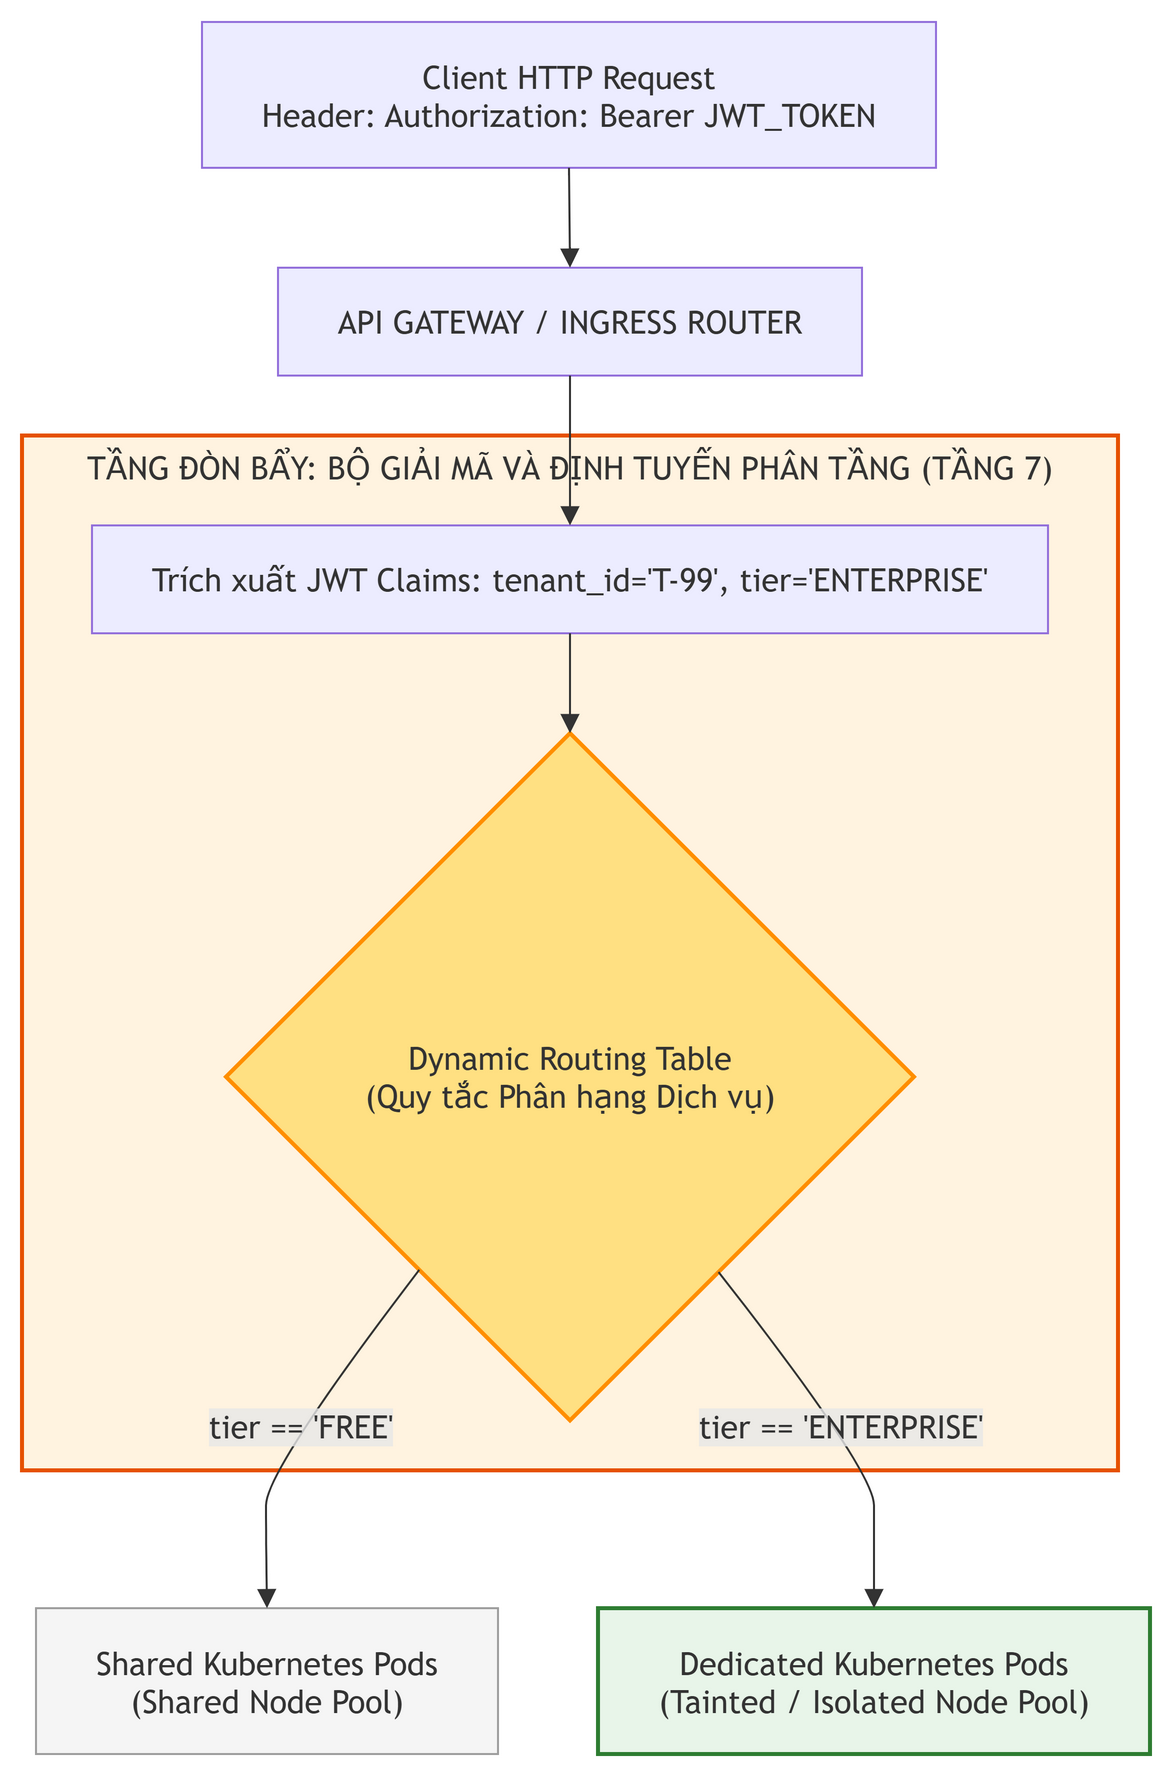

The diagram above was exported from draw.io. Its source (the exported page's mxGraphModel, read from the mxfile embedded in the PNG):
<mxGraphModel grid="0" gridSize="10" guides="1" tooltips="1" connect="1" arrows="1" fold="0" page="0" pageScale="1" pageWidth="850" pageHeight="1100" math="0" shadow="0">
  <root>
    <mxCell id="0" />
    <mxCell id="1" parent="0" />
    <UserObject label="TẦNG ĐÒN BẨY: BỘ GIẢI MÃ VÀ ĐỊNH TUYẾN PHÂN TẦNG (TẦNG 7)" mermaidId="n:Gateway_ZoomIn" mermaidBaseStyle="html=1;whiteSpace=wrap;strokeWidth=2;verticalAlign=top;fillColor=#fff3e0;strokeColor=#e65100;fontColor=light-dark(#333333,#cccccc);fontFamily=Trebuchet MS,Verdana,Arial,sans-serif;fontSize=16;" mermaidBaseValue="TẦNG ĐÒN BẨY: BỘ GIẢI MÃ VÀ ĐỊNH TUYẾN PHÂN TẦNG (TẦNG 7)" id="2">
      <mxCell parent="1" style="html=1;whiteSpace=wrap;strokeWidth=2;verticalAlign=top;fillColor=#fff3e0;strokeColor=#e65100;fontColor=light-dark(#333333,#cccccc);fontFamily=Trebuchet MS,Verdana,Arial,sans-serif;fontSize=16;" vertex="1">
        <mxGeometry height="518" width="548" x="43" y="215" as="geometry" />
      </mxCell>
    </UserObject>
    <UserObject label="Trích xuất JWT Claims: tenant_id='T-99', tier='ENTERPRISE'" mermaidId="n:JWTParser" mermaidBaseStyle="html=1;whiteSpace=wrap;strokeWidth=1;fillColor=light-dark(#ECECFF,#1f2020);strokeColor=light-dark(#9370DB,#cccccc);fontColor=light-dark(#333333,#cccccc);fontFamily=Trebuchet MS,Verdana,Arial,sans-serif;fontSize=16;" mermaidBaseValue="Trích xuất JWT Claims: tenant_id='T-99', tier='ENTERPRISE'" id="3">
      <mxCell parent="2" style="html=1;whiteSpace=wrap;strokeWidth=1;fillColor=light-dark(#ECECFF,#1f2020);strokeColor=light-dark(#9370DB,#cccccc);fontColor=light-dark(#333333,#cccccc);fontFamily=Trebuchet MS,Verdana,Arial,sans-serif;fontSize=16;" vertex="1">
        <mxGeometry height="54" width="478" x="35" y="45" as="geometry" />
      </mxCell>
    </UserObject>
    <UserObject label="Dynamic Routing Table&#10;(Quy tắc Phân hạng Dịch vụ)" mermaidId="n:RouterEngine" mermaidBaseStyle="rhombus;html=1;strokeWidth=2;whiteSpace=wrap;fillColor=#ffe082;strokeColor=#ff8f00;fontColor=light-dark(#333333,#cccccc);fontFamily=Trebuchet MS,Verdana,Arial,sans-serif;fontSize=16;" mermaidBaseValue="Dynamic Routing Table&#10;(Quy tắc Phân hạng Dịch vụ)" id="4">
      <mxCell parent="2" style="rhombus;html=1;strokeWidth=2;whiteSpace=wrap;fillColor=#ffe082;strokeColor=#ff8f00;fontColor=light-dark(#333333,#cccccc);fontFamily=Trebuchet MS,Verdana,Arial,sans-serif;fontSize=16;" vertex="1">
        <mxGeometry height="344" width="344" x="102" y="149" as="geometry" />
      </mxCell>
    </UserObject>
    <UserObject label="" mermaidId="e:JWTParser-&gt;RouterEngine#0" mermaidBaseStyle="curved=1;startArrow=none;endArrow=block;endSize=7;strokeColor=light-dark(#333333,#cccccc);exitX=0.5;exitY=1;entryX=0.5;entryY=0;" mermaidBaseValue="" id="13">
      <mxCell edge="1" parent="2" source="3" style="curved=1;startArrow=none;endArrow=block;endSize=7;strokeColor=light-dark(#333333,#cccccc);exitX=0.5;exitY=1;entryX=0.5;entryY=0;" target="4">
        <mxGeometry relative="1" as="geometry">
          <Array as="points" />
        </mxGeometry>
      </mxCell>
    </UserObject>
    <UserObject label="Client HTTP Request&#10;Header: Authorization: Bearer JWT_TOKEN" mermaidId="n:ClientReq" mermaidBaseStyle="html=1;whiteSpace=wrap;strokeWidth=1;fillColor=light-dark(#ECECFF,#1f2020);strokeColor=light-dark(#9370DB,#cccccc);fontColor=light-dark(#333333,#cccccc);fontFamily=Trebuchet MS,Verdana,Arial,sans-serif;fontSize=16;" mermaidBaseValue="Client HTTP Request&#10;Header: Authorization: Bearer JWT_TOKEN" id="5">
      <mxCell parent="1" style="html=1;whiteSpace=wrap;strokeWidth=1;fillColor=light-dark(#ECECFF,#1f2020);strokeColor=light-dark(#9370DB,#cccccc);fontColor=light-dark(#333333,#cccccc);fontFamily=Trebuchet MS,Verdana,Arial,sans-serif;fontSize=16;" vertex="1">
        <mxGeometry height="73" width="367" x="133" y="8" as="geometry" />
      </mxCell>
    </UserObject>
    <UserObject label="API GATEWAY / INGRESS ROUTER" mermaidId="n:IngressGateway" mermaidBaseStyle="html=1;whiteSpace=wrap;strokeWidth=1;fillColor=light-dark(#ECECFF,#1f2020);strokeColor=light-dark(#9370DB,#cccccc);fontColor=light-dark(#333333,#cccccc);fontFamily=Trebuchet MS,Verdana,Arial,sans-serif;fontSize=16;" mermaidBaseValue="API GATEWAY / INGRESS ROUTER" id="6">
      <mxCell parent="1" style="html=1;whiteSpace=wrap;strokeWidth=1;fillColor=light-dark(#ECECFF,#1f2020);strokeColor=light-dark(#9370DB,#cccccc);fontColor=light-dark(#333333,#cccccc);fontFamily=Trebuchet MS,Verdana,Arial,sans-serif;fontSize=16;" vertex="1">
        <mxGeometry height="54" width="292" x="171" y="131" as="geometry" />
      </mxCell>
    </UserObject>
    <UserObject label="Shared Kubernetes Pods&#10;(Shared Node Pool)" mermaidId="n:ClusterFree" mermaidBaseStyle="html=1;whiteSpace=wrap;strokeWidth=1;fillColor=#f5f5f5;strokeColor=#9e9e9e;fontColor=light-dark(#333333,#cccccc);fontFamily=Trebuchet MS,Verdana,Arial,sans-serif;fontSize=16;" mermaidBaseValue="Shared Kubernetes Pods&#10;(Shared Node Pool)" id="7">
      <mxCell parent="1" style="html=1;whiteSpace=wrap;strokeWidth=1;fillColor=#f5f5f5;strokeColor=#9e9e9e;fontColor=light-dark(#333333,#cccccc);fontFamily=Trebuchet MS,Verdana,Arial,sans-serif;fontSize=16;" vertex="1">
        <mxGeometry height="73" width="231" x="50" y="802" as="geometry" />
      </mxCell>
    </UserObject>
    <UserObject label="Dedicated Kubernetes Pods&#10;(Tainted / Isolated Node Pool)" mermaidId="n:ClusterVIP" mermaidBaseStyle="html=1;whiteSpace=wrap;strokeWidth=2;fillColor=#e8f5e9;strokeColor=#2e7d32;fontColor=light-dark(#333333,#cccccc);fontFamily=Trebuchet MS,Verdana,Arial,sans-serif;fontSize=16;" mermaidBaseValue="Dedicated Kubernetes Pods&#10;(Tainted / Isolated Node Pool)" id="8">
      <mxCell parent="1" style="html=1;whiteSpace=wrap;strokeWidth=2;fillColor=#e8f5e9;strokeColor=#2e7d32;fontColor=light-dark(#333333,#cccccc);fontFamily=Trebuchet MS,Verdana,Arial,sans-serif;fontSize=16;" vertex="1">
        <mxGeometry height="73" width="276" x="331" y="802" as="geometry" />
      </mxCell>
    </UserObject>
    <UserObject label="" mermaidId="e:ClientReq-&gt;IngressGateway#0" mermaidBaseStyle="curved=1;startArrow=none;endArrow=block;endSize=7;strokeColor=light-dark(#333333,#cccccc);exitX=0.5;exitY=1;entryX=0.5;entryY=0;" mermaidBaseValue="" id="9">
      <mxCell edge="1" parent="1" source="5" style="curved=1;startArrow=none;endArrow=block;endSize=7;strokeColor=light-dark(#333333,#cccccc);exitX=0.5;exitY=1;entryX=0.5;entryY=0;" target="6">
        <mxGeometry relative="1" as="geometry">
          <Array as="points" />
        </mxGeometry>
      </mxCell>
    </UserObject>
    <UserObject label="" mermaidId="e:IngressGateway-&gt;JWTParser#0" mermaidBaseStyle="curved=1;startArrow=none;endArrow=block;endSize=7;strokeColor=light-dark(#333333,#cccccc);exitX=0.5;exitY=1;entryX=0.5;entryY=0;" mermaidBaseValue="" id="10">
      <mxCell edge="1" parent="1" source="6" style="curved=1;startArrow=none;endArrow=block;endSize=7;strokeColor=light-dark(#333333,#cccccc);exitX=0.5;exitY=1;entryX=0.5;entryY=0;" target="3">
        <mxGeometry relative="1" as="geometry">
          <Array as="points" />
        </mxGeometry>
      </mxCell>
    </UserObject>
    <UserObject label="tier == 'FREE'" mermaidId="e:RouterEngine-&gt;ClusterFree#0" mermaidBaseStyle="curved=1;startArrow=none;endArrow=block;endSize=7;strokeColor=light-dark(#333333,#cccccc);html=1;fontSize=16;labelBackgroundColor=light-dark(#E8E8E88D,#2a2a2a8D);fontFamily=Trebuchet MS,Verdana,Arial,sans-serif;fontColor=light-dark(#333333,#cccccc);exitX=0.11;exitY=1;entryX=0.5;entryY=0;" mermaidBaseValue="tier == 'FREE'" id="11">
      <mxCell edge="1" parent="1" source="4" style="curved=1;startArrow=none;endArrow=block;endSize=7;strokeColor=light-dark(#333333,#cccccc);html=1;fontSize=16;labelBackgroundColor=light-dark(#E8E8E88D,#2a2a2a8D);fontFamily=Trebuchet MS,Verdana,Arial,sans-serif;fontColor=light-dark(#333333,#cccccc);exitX=0.11;exitY=1;entryX=0.5;entryY=0;" target="7">
        <mxGeometry relative="1" as="geometry">
          <Array as="points">
            <mxPoint x="165" y="733" />
            <mxPoint x="165" y="768" />
          </Array>
        </mxGeometry>
      </mxCell>
    </UserObject>
    <UserObject label="tier == 'ENTERPRISE'" mermaidId="e:RouterEngine-&gt;ClusterVIP#0" mermaidBaseStyle="curved=1;startArrow=none;endArrow=block;endSize=7;strokeColor=light-dark(#333333,#cccccc);html=1;fontSize=16;labelBackgroundColor=light-dark(#E8E8E88D,#2a2a2a8D);fontFamily=Trebuchet MS,Verdana,Arial,sans-serif;fontColor=light-dark(#333333,#cccccc);exitX=0.88;exitY=1;entryX=0.5;entryY=0;" mermaidBaseValue="tier == 'ENTERPRISE'" id="12">
      <mxCell edge="1" parent="1" source="4" style="curved=1;startArrow=none;endArrow=block;endSize=7;strokeColor=light-dark(#333333,#cccccc);html=1;fontSize=16;labelBackgroundColor=light-dark(#E8E8E88D,#2a2a2a8D);fontFamily=Trebuchet MS,Verdana,Arial,sans-serif;fontColor=light-dark(#333333,#cccccc);exitX=0.88;exitY=1;entryX=0.5;entryY=0;" target="8">
        <mxGeometry relative="1" as="geometry">
          <Array as="points">
            <mxPoint x="469" y="733" />
            <mxPoint x="469" y="768" />
          </Array>
        </mxGeometry>
      </mxCell>
    </UserObject>
  </root>
</mxGraphModel>